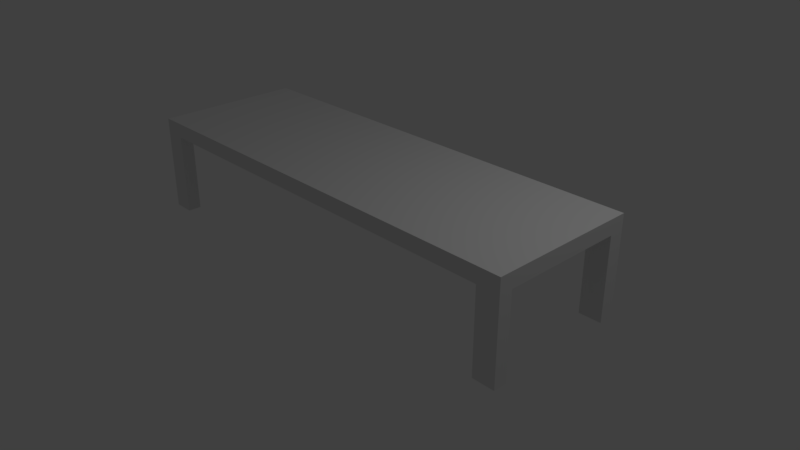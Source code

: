 # Source: table_1_.blend  (saved by Blender 2.78.0; exported with 4.5.12 LTS)
import bpy
from mathutils import Matrix  # noqa: F401  (used for matrix-valued properties, if any)

bpy.ops.wm.read_factory_settings(use_empty=True)
scene = bpy.context.scene
scene.name = 'Scene'

# ---- collections
col_collection_1 = bpy.data.collections.new('Collection 1'); scene.collection.children.link(col_collection_1)

# ---- materials (node trees are filled in below, after node groups)
mat_material = bpy.data.materials.new('Material')
mat_material.alpha_threshold = 0.0
mat_material.use_transparent_shadow = False
mat_material.preview_render_type = 'SHADERBALL'
mat_material.roughness = 0.5
mat_material.line_color = (0.0, 0.0, 0.0, 1.0)

# ---- material node trees

# ---- world
world_world = bpy.data.worlds.new('World'); scene.world = world_world
world_world.color = (0.05088, 0.05088, 0.05088)
world_world.use_sun_shadow = False
world_world.sun_shadow_jitter_overblur = 0.0
world_world.cycles.sampling_method = 'MANUAL'

# ---- cameras
cam_camera = bpy.data.cameras.new('Camera')
cam_camera.clip_end = 100.0
cam_camera.lens = 35.0
cam_camera.sensor_width = 32.0
cam_camera.sensor_height = 18.0
cam_camera.ortho_scale = 7.314
cam_camera.dof.focus_distance = 0.0
cam_camera.dof.aperture_fstop = 128.0

# ---- lights
light_lamp = bpy.data.lights.new('Lamp', 'POINT')
light_lamp.transmission_factor = 0.0
light_lamp.cutoff_distance = 30.0
light_lamp.energy = 100.0
light_lamp.shadow_buffer_clip_start = 1.001
light_lamp.shadow_soft_size = 0.1
light_lamp.shadow_maximum_resolution = 0.006
light_lamp.use_absolute_resolution = True

# ---- meshes
me_cube = bpy.data.meshes.new('Cube')
me_cube.from_pydata([(1.0, 1.0, -1.0), (1.0, -1.0, -1.0), (-1.0, -1.0, -1.0), (-1.0, 1.0, -1.0), (1.0, 1.0, 1.0), (1.0, -1.0, 1.0), (-1.0, -1.0, 1.0), (-1.0, 1.0, 1.0), (1.0, 0.8, -1.0), (-1.0, 0.8, -1.0), (1.0, 0.8, 1.0), (-1.0, 0.8, 1.0), (1.0, -0.82, -1.0), (1.0, -0.82, 1.0), (-1.0, -0.82, -1.0), (-1.0, -0.82, 1.0), (0.9, 1.0, -1.0), (0.9, -1.0, -1.0), (0.9, 1.0, 1.0), (0.9, -1.0, 1.0), (0.9, 0.8, 1.0), (0.9, 0.8, -1.0), (0.9, -0.82, 1.0), (0.9, -0.82, -1.0), (-0.905, 1.0, -1.0), (-0.905, -1.0, -1.0), (-0.905, 1.0, 1.0), (-0.905, -1.0, 1.0), (-0.905, 0.8, -1.0), (-0.905, -0.82, -1.0), (-0.905, 0.8, 1.0), (-0.905, -0.82, 1.0), (1.0, -0.82, -1.0), (1.0, -1.0, -1.0), (-0.905, 1.0, -1.0), (-1.0, 1.0, -1.0), (-0.905, -1.0, -1.0), (-1.0, -1.0, -1.0), (-1.0, 0.8, -1.0), (1.0, 1.0, -1.0), (1.0, 0.8, -1.0), (-0.905, 0.8, -1.0), (-1.0, -0.82, -1.0), (-0.905, -0.82, -1.0), (0.9, 1.0, -1.0), (0.9, -1.0, -1.0), (0.9, 0.8, -1.0), (0.9, -0.82, -1.0), (1.0, -0.82, -11.94), (1.0, -1.0, -11.94), (-0.905, 1.0, -11.94), (-1.0, 1.0, -11.94), (-0.905, -1.0, -11.94), (-1.0, -1.0, -11.94), (-1.0, 0.8, -11.94), (1.0, 1.0, -11.94), (1.0, 0.8, -11.94), (-0.905, 0.8, -11.94), (-1.0, -0.82, -11.94), (-0.905, -0.82, -11.94), (0.9, 1.0, -11.94), (0.9, -1.0, -11.94), (0.9, 0.8, -11.94), (0.9, -0.82, -11.94)], [], [(28, 9, 38, 41), (31, 15, 6, 27), (12, 13, 5, 1), (25, 27, 6, 2), (9, 11, 7, 3), (26, 24, 3, 7), (14, 15, 11, 9), (0, 4, 10, 8), (26, 7, 11, 30), (8, 21, 46, 40), (2, 6, 15, 14), (8, 10, 13, 12), (30, 11, 15, 31), (28, 29, 14, 9), (8, 12, 23, 21), (10, 20, 22, 13), (25, 2, 37, 36), (4, 18, 20, 10), (4, 0, 16, 18), (1, 5, 19, 17), (13, 22, 19, 5), (24, 28, 41, 34), (21, 23, 29, 28), (20, 30, 31, 22), (16, 21, 28, 24), (18, 26, 30, 20), (18, 16, 24, 26), (17, 19, 27, 25), (22, 31, 27, 19), (23, 17, 25, 29), (40, 46, 62, 56), (36, 37, 53, 52), (33, 45, 61, 49), (35, 34, 50, 51), (0, 8, 40, 39), (14, 29, 43, 42), (9, 3, 35, 38), (23, 12, 32, 47), (16, 0, 39, 44), (17, 23, 47, 45), (1, 17, 45, 33), (29, 25, 36, 43), (2, 14, 42, 37), (12, 1, 33, 32), (3, 24, 34, 35), (21, 16, 44, 46), (59, 52, 53, 58), (50, 57, 54, 51), (55, 56, 62, 60), (48, 49, 61, 63), (38, 35, 51, 54), (47, 32, 48, 63), (39, 40, 56, 55), (46, 44, 60, 62), (41, 38, 54, 57), (45, 47, 63, 61), (37, 42, 58, 53), (34, 41, 57, 50), (42, 43, 59, 58), (32, 33, 49, 48), (43, 36, 52, 59), (44, 39, 55, 60)])
me_cube.materials.append(mat_material)
me_cube.use_remesh_preserve_volume = False
me_cube.use_remesh_preserve_attributes = False
me_cube.use_mirror_vertex_groups = False
me_cube.update()

# ---- objects
ob_cube = bpy.data.objects.new('Cube', me_cube)
ob_lamp = bpy.data.objects.new('Lamp', light_lamp)
ob_camera = bpy.data.objects.new('Camera', cam_camera)

# ---- transforms, parenting, visibility, modifiers, constraints
ob_cube.location = (0.0, 0.0, 1.2)
ob_cube.scale = (3.0, 1.0, 0.1005)
ob_cube.lock_rotations_4d = False
ob_cube.empty_display_type = 'ARROWS'
ob_cube.lineart.crease_threshold = 0.0
ob_lamp.location = (4.076, 1.005, 5.904)
ob_lamp.rotation_euler = (0.6503, 0.05522, 1.866)
ob_lamp.lock_rotations_4d = False
ob_lamp.empty_display_type = 'ARROWS'
ob_lamp.color = (0.0, 0.0, 0.0, 0.0)
ob_lamp.lineart.crease_threshold = 0.0
ob_camera.location = (7.481, -6.508, 5.344)
ob_camera.rotation_euler = (1.109, 0.0, 0.8149)
ob_camera.lock_rotations_4d = False
ob_camera.empty_display_type = 'ARROWS'
ob_camera.color = (0.0, 0.0, 0.0, 0.0)
ob_camera.display_type = 'WIRE'
ob_camera.lineart.crease_threshold = 0.0

# ---- collection membership
col_collection_1.objects.link(ob_cube)
col_collection_1.objects.link(ob_lamp)
col_collection_1.objects.link(ob_camera)

# ---- scene / render settings (as saved in the file)
scene.camera = ob_camera
scene.frame_start = 1; scene.frame_end = 250; scene.frame_set(1)
scene.render.engine = 'BLENDER_EEVEE_NEXT'
scene.render.resolution_percentage = 50
scene.render.dither_intensity = 0.0
scene.cycles.use_denoising = False
scene.cycles.samples = 128
scene.cycles.sampling_pattern = 'TABULATED_SOBOL'
scene.cycles.light_sampling_threshold = 0.0
scene.cycles.use_adaptive_sampling = False
scene.cycles.use_light_tree = False
scene.cycles.blur_glossy = 0.0
scene.cycles.sample_clamp_indirect = 0.0
scene.view_settings.view_transform = 'Standard'
bpy.context.view_layer.update()
